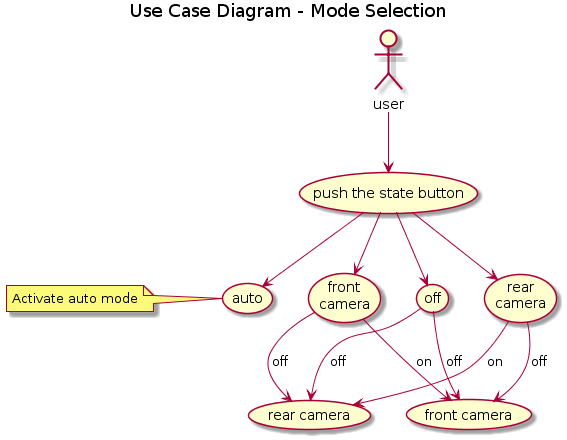

The diagram above was rendered by PlantUML. Its source (embedded in the PNG):
@startuml
title Use Case Diagram - Mode Selection

:user:

(push the state button) as (btn)

user --> (btn)

(auto)
(front\ncamera) as (frontOn)
(rear\ncamera) as (rearOn)
(off)

(btn) --> (auto)
(btn) --> (frontOn)
(btn) --> (rearOn)
(btn) --> (off)

note left of auto: Activate auto mode

(front camera) as (frontCam)
(rear camera) as (rearCam)

(frontOn) --> (rearCam) : off
(frontOn) --> (frontCam) : on

(rearOn) --> (frontCam) : off
(rearOn) --> (rearCam) : on

(off) --> (frontCam) : off
(off) --> (rearCam) : off
@enduml